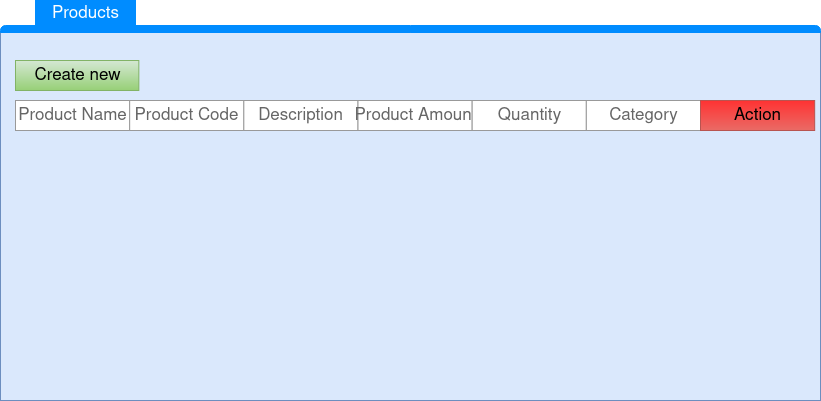

The diagram above was exported from draw.io. Its source (the exported page's mxGraphModel, read from the mxfile embedded in the PNG):
<mxGraphModel dx="868" dy="452" grid="1" gridSize="10" guides="1" tooltips="1" connect="1" arrows="1" fold="1" page="1" pageScale="1" pageWidth="850" pageHeight="1100" math="0" shadow="0">
  <root>
    <mxCell id="0" />
    <mxCell id="1" parent="0" />
    <mxCell id="gQIy2ognbh3CZEB5ivFt-1" value="" style="strokeWidth=1;shadow=0;dashed=0;align=center;html=1;shape=mxgraph.mockup.containers.marginRect2;rectMarginTop=32;strokeColor=#6c8ebf;fillColor=#dae8fc;" vertex="1" parent="1">
      <mxGeometry x="15" y="10" width="820" height="400" as="geometry" />
    </mxCell>
    <mxCell id="gQIy2ognbh3CZEB5ivFt-3" value="Products" style="strokeWidth=1;shadow=0;dashed=0;align=center;html=1;shape=mxgraph.mockup.containers.rrect;rSize=0;fontSize=17;fontColor=#ffffff;strokeColor=#008cff;fillColor=#008cff;" vertex="1" parent="gQIy2ognbh3CZEB5ivFt-1">
      <mxGeometry width="100" height="25" relative="1" as="geometry">
        <mxPoint x="35" as="offset" />
      </mxGeometry>
    </mxCell>
    <mxCell id="gQIy2ognbh3CZEB5ivFt-5" value="" style="strokeWidth=1;shadow=0;dashed=0;align=center;html=1;shape=mxgraph.mockup.containers.topButton;rSize=5;strokeColor=#008cff;fillColor=#008cff;gradientColor=none;resizeWidth=1;movable=0;deletable=1;" vertex="1" parent="gQIy2ognbh3CZEB5ivFt-1">
      <mxGeometry width="819.9999999999999" height="7" relative="1" as="geometry">
        <mxPoint y="25" as="offset" />
      </mxGeometry>
    </mxCell>
    <mxCell id="gQIy2ognbh3CZEB5ivFt-6" value="" style="strokeWidth=1;shadow=0;dashed=0;align=center;html=1;shape=mxgraph.mockup.forms.rrect;rSize=0;strokeColor=#999999;" vertex="1" parent="gQIy2ognbh3CZEB5ivFt-1">
      <mxGeometry x="15" y="100" width="685" height="30" as="geometry" />
    </mxCell>
    <mxCell id="gQIy2ognbh3CZEB5ivFt-7" value="Product Name" style="strokeColor=inherit;fillColor=inherit;gradientColor=inherit;strokeWidth=1;shadow=0;dashed=0;align=center;html=1;shape=mxgraph.mockup.forms.rrect;rSize=0;fontSize=17;fontColor=#666666;" vertex="1" parent="gQIy2ognbh3CZEB5ivFt-6">
      <mxGeometry width="114.16666666666667" height="30" as="geometry" />
    </mxCell>
    <mxCell id="gQIy2ognbh3CZEB5ivFt-8" value="Product Code" style="strokeColor=inherit;fillColor=inherit;gradientColor=inherit;strokeWidth=1;shadow=0;dashed=0;align=center;html=1;shape=mxgraph.mockup.forms.rrect;rSize=0;fontSize=17;fontColor=#666666;" vertex="1" parent="gQIy2ognbh3CZEB5ivFt-6">
      <mxGeometry x="114.16666666666667" width="114.16666666666667" height="30" as="geometry" />
    </mxCell>
    <mxCell id="gQIy2ognbh3CZEB5ivFt-9" value="Description" style="strokeColor=inherit;fillColor=inherit;gradientColor=inherit;strokeWidth=1;shadow=0;dashed=0;align=center;html=1;shape=mxgraph.mockup.forms.rrect;rSize=0;fontSize=17;fontColor=#666666;" vertex="1" parent="gQIy2ognbh3CZEB5ivFt-6">
      <mxGeometry x="228.33333333333334" width="114.16666666666667" height="30" as="geometry" />
    </mxCell>
    <mxCell id="gQIy2ognbh3CZEB5ivFt-10" value="Product Amount" style="strokeColor=inherit;fillColor=inherit;gradientColor=inherit;strokeWidth=1;shadow=0;dashed=0;align=center;html=1;shape=mxgraph.mockup.forms.rrect;rSize=0;fontSize=17;fontColor=#666666;" vertex="1" parent="gQIy2ognbh3CZEB5ivFt-6">
      <mxGeometry x="342.5" width="114.16666666666667" height="30" as="geometry" />
    </mxCell>
    <mxCell id="gQIy2ognbh3CZEB5ivFt-11" value="Quantity" style="strokeColor=inherit;fillColor=inherit;gradientColor=inherit;strokeWidth=1;shadow=0;dashed=0;align=center;html=1;shape=mxgraph.mockup.forms.rrect;rSize=0;fontSize=17;fontColor=#666666;" vertex="1" parent="gQIy2ognbh3CZEB5ivFt-6">
      <mxGeometry x="456.6666666666667" width="114.16666666666667" height="30" as="geometry" />
    </mxCell>
    <mxCell id="gQIy2ognbh3CZEB5ivFt-12" value="Category" style="strokeColor=inherit;fillColor=inherit;gradientColor=inherit;strokeWidth=1;shadow=0;dashed=0;align=center;html=1;shape=mxgraph.mockup.forms.rrect;rSize=0;fontSize=17;fontColor=#666666;" vertex="1" parent="gQIy2ognbh3CZEB5ivFt-6">
      <mxGeometry x="570.8333333333334" width="114.16666666666667" height="30" as="geometry" />
    </mxCell>
    <mxCell id="gQIy2ognbh3CZEB5ivFt-13" value="Create new" style="strokeColor=#82b366;fillColor=#d5e8d4;gradientColor=#97d077;strokeWidth=1;shadow=0;dashed=0;align=center;html=1;shape=mxgraph.mockup.forms.rrect;rSize=0;fontSize=17;" vertex="1" parent="gQIy2ognbh3CZEB5ivFt-1">
      <mxGeometry x="15" y="60" width="123.33333333333334" height="30" as="geometry" />
    </mxCell>
    <mxCell id="gQIy2ognbh3CZEB5ivFt-14" value="Action" style="strokeColor=#b85450;fillColor=#FF3333;strokeWidth=1;shadow=0;dashed=0;align=center;html=1;shape=mxgraph.mockup.forms.rrect;rSize=0;fontSize=17;gradientColor=#ea6b66;" vertex="1" parent="gQIy2ognbh3CZEB5ivFt-1">
      <mxGeometry x="700.0033333333333" y="100" width="114.16666666666667" height="30" as="geometry" />
    </mxCell>
  </root>
</mxGraphModel>